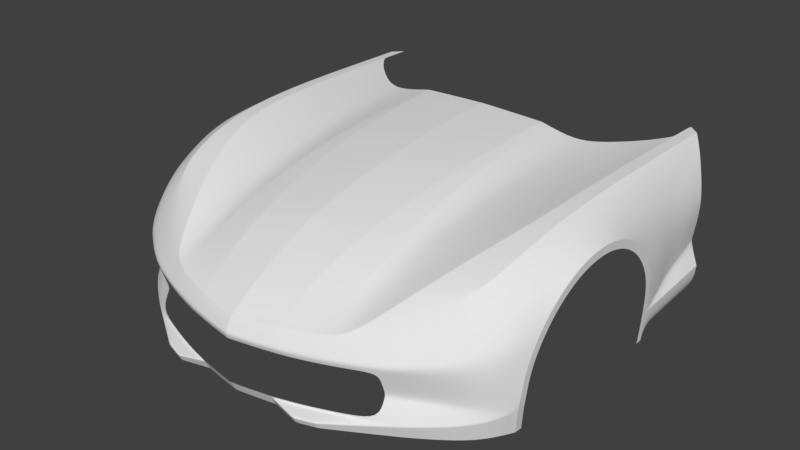 # Source: corvette-front-bumper.blend  (saved by Blender 2.79.0; exported with 4.5.12 LTS)
import bpy
from mathutils import Matrix  # noqa: F401  (used for matrix-valued properties, if any)

bpy.ops.wm.read_factory_settings(use_empty=True)
scene = bpy.context.scene
scene.name = 'Scene'

# ---- collections
col_collection_1 = bpy.data.collections.new('Collection 1'); scene.collection.children.link(col_collection_1)
col_collection_2 = bpy.data.collections.new('Collection 2'); scene.collection.children.link(col_collection_2)
col_collection_2.hide_render = True
col_collection_2.hide_viewport = True

# ---- world
world_world = bpy.data.worlds.new('World'); scene.world = world_world
world_world.color = (0.05088, 0.05088, 0.05088)
world_world.use_sun_shadow = False
world_world.sun_shadow_jitter_overblur = 0.0
world_world.cycles.sampling_method = 'MANUAL'

# ---- meshes
me_plane = bpy.data.meshes.new('Plane')
me_plane.from_pydata([(0.6922, -0.6085, 0.8701), (0.0, -0.78, 0.908), (0.452, -0.7758, 0.8604), (0.6931, -0.6981, 0.8706), (0.5179, -1.83, 0.7156), (0.0, -1.945, 0.714), (0.1442, -0.7774, 0.9031), (0.1038, -1.93, 0.7155), (0.5401, -0.7394, 0.8629), (0.6073, -0.6843, 0.8645), (0.4278, -1.852, 0.6936), (0.3891, -1.861, 0.6907), (0.0, -0.8374, 0.9068), (0.0, -0.9615, 0.9005), (0.0, -1.086, 0.8923), (0.0, -1.21, 0.8818), (0.0, -1.334, 0.8677), (0.0, -1.458, 0.8496), (0.0, -1.582, 0.8274), (0.0, -1.706, 0.7993), (0.0, -1.83, 0.7666), (0.1314, -1.321, 0.8638), (0.1267, -1.443, 0.846), (0.1388, -1.076, 0.8879), (0.1355, -1.199, 0.8776), (0.1435, -0.8347, 0.9021), (0.1415, -0.9542, 0.896), (0.1159, -1.688, 0.7968), (0.1106, -1.81, 0.7646), (0.1215, -1.566, 0.8243), (0.6853, -0.8201, 0.8701), (0.6756, -0.9426, 0.8683), (0.6652, -1.066, 0.8649), (0.6536, -1.188, 0.8585), (0.6395, -1.312, 0.8475), (0.6223, -1.438, 0.831), (0.5961, -1.566, 0.8034), (0.5602, -1.695, 0.7651), (0.4654, -1.842, 0.7003), (0.4491, -0.8263, 0.8585), (0.4424, -0.9232, 0.8528), (0.4357, -1.038, 0.8453), (0.429, -1.153, 0.8358), (0.4224, -1.272, 0.8229), (0.4157, -1.392, 0.8063), (0.409, -1.511, 0.7861), (0.4023, -1.63, 0.7605), (0.3956, -1.751, 0.7306), (0.5124, -1.595, 0.7799), (0.4525, -1.615, 0.7663), (0.4881, -1.72, 0.7443), (0.437, -1.738, 0.7328), (0.5324, -1.47, 0.8079), (0.4674, -1.493, 0.7942), (0.5483, -1.347, 0.827), (0.4812, -1.372, 0.8149), (0.5626, -1.223, 0.841), (0.4945, -1.249, 0.8309), (0.5753, -1.101, 0.8505), (0.5068, -1.127, 0.8425), (0.5869, -0.9818, 0.8568), (0.5184, -1.011, 0.8508), (0.5981, -0.8606, 0.8611), (0.5297, -0.8919, 0.8569), (0.6078, -0.7466, 0.8638), (0.5399, -0.7845, 0.8612), (0.354, -1.871, 0.6978), (0.3414, -1.875, 0.7), (0.3472, -1.873, 0.6991), (0.3101, -0.7714, 0.8904), (0.3158, -0.7716, 0.8892), (0.313, -0.7715, 0.8898), (0.3173, -0.8263, 0.8866), (0.3114, -0.8263, 0.8879), (0.3143, -0.8263, 0.8873), (0.315, -0.9438, 0.8813), (0.3208, -0.9431, 0.8801), (0.3179, -0.9435, 0.8807), (0.3185, -1.061, 0.8726), (0.3244, -1.06, 0.8715), (0.3215, -1.061, 0.8721), (0.3221, -1.179, 0.8616), (0.328, -1.177, 0.8605), (0.3251, -1.178, 0.8611), (0.3257, -1.296, 0.8468), (0.3315, -1.295, 0.8457), (0.3286, -1.295, 0.8463), (0.3293, -1.413, 0.8279), (0.3351, -1.412, 0.8267), (0.3322, -1.413, 0.8274), (0.3329, -1.53, 0.8047), (0.3387, -1.529, 0.8035), (0.3358, -1.53, 0.8042), (0.3364, -1.648, 0.7753), (0.3423, -1.646, 0.7742), (0.3394, -1.647, 0.7748), (0.3391, -1.765, 0.7412), (0.3481, -1.763, 0.7397), (0.343, -1.764, 0.7406), (0.2853, -0.7709, 0.8949), (0.2913, -0.7709, 0.8941), (0.2883, -0.7708, 0.8946), (0.2107, -1.91, 0.7163), (0.2046, -1.911, 0.7167), (0.2077, -1.911, 0.7166), (0.2841, -0.8265, 0.8932), (0.29, -0.8263, 0.8924), (0.287, -0.8264, 0.8929), (0.2799, -0.947, 0.8872), (0.2859, -0.9466, 0.8865), (0.2829, -0.9468, 0.887), (0.2746, -1.068, 0.8793), (0.2806, -1.067, 0.8787), (0.2776, -1.067, 0.8791), (0.268, -1.188, 0.8693), (0.274, -1.187, 0.8686), (0.271, -1.188, 0.869), (0.2597, -1.309, 0.8557), (0.2657, -1.308, 0.8551), (0.2628, -1.308, 0.8554), (0.2503, -1.429, 0.8383), (0.2563, -1.428, 0.8377), (0.2533, -1.429, 0.8381), (0.2399, -1.55, 0.817), (0.2459, -1.549, 0.8164), (0.2429, -1.549, 0.8168), (0.2289, -1.67, 0.79), (0.2349, -1.669, 0.7894), (0.2319, -1.67, 0.7898), (0.2241, -1.79, 0.7579), (0.2181, -1.791, 0.7585), (0.2211, -1.79, 0.7583), (0.004595, -1.944, 0.7141), (0.006379, -0.7798, 0.9077), (0.005813, -1.333, 0.8675), (0.006142, -1.085, 0.8921), (0.006351, -0.8373, 0.9065), (0.00513, -1.705, 0.7992), (0.005604, -1.457, 0.8494), (0.005995, -1.209, 0.8816), (0.00626, -0.9612, 0.9003), (0.004892, -1.829, 0.7665), (0.005375, -1.581, 0.8273), (0.75, -0.5264, 0.8752), (0.7485, -0.6634, 0.8773), (0.5844, -1.814, 0.7373), (0.7483, -0.788, 0.8792), (0.7468, -0.9081, 0.8804), (0.7447, -1.034, 0.8805), (0.7415, -1.152, 0.8782), (0.7356, -1.273, 0.872), (0.7242, -1.401, 0.8603), (0.6959, -1.53, 0.8356), (0.6484, -1.663, 0.7956), (0.798, -0.5264, 0.8716), (0.7985, -0.6634, 0.8737), (0.7396, -1.771, 0.7444), (0.7988, -0.788, 0.8756), (0.7988, -0.9081, 0.8768), (0.7976, -1.034, 0.8769), (0.7965, -1.152, 0.8746), (0.7941, -1.273, 0.8684), (0.7899, -1.401, 0.8567), (0.7813, -1.53, 0.832), (0.7653, -1.663, 0.792), (0.75, -0.3781, 0.8714), (0.798, -0.4207, 0.8698), (0.922, -1.312, 0.7395), (0.9215, -1.389, 0.7382), (0.9198, -1.464, 0.722), (0.9184, -1.534, 0.6915), (0.9164, -1.598, 0.6477), (0.8765, -1.722, 0.661), (0.9113, -1.688, 0.5418), (0.9063, -1.711, 0.4886), (0.9, -1.736, 0.3644), (0.8933, -1.736, 0.3143), (0.879, -1.722, 0.2152), (0.9019, -0.9608, 0.1843), (0.9048, -0.9553, 0.2411), (0.9125, -0.9543, 0.3934), (0.9182, -0.9705, 0.4684), (0.9211, -1.001, 0.539), (0.9217, -1.045, 0.6022), (0.9221, -1.1, 0.6557), (0.922, -1.165, 0.6974), (0.9219, -1.236, 0.7257), (0.9224, -1.309, 0.7747), (0.9218, -1.392, 0.7734), (0.9201, -1.474, 0.7558), (0.9185, -1.55, 0.7228), (0.9164, -1.618, 0.6754), (0.8344, -1.843, 0.5897), (0.9108, -1.716, 0.5606), (0.9054, -1.742, 0.5006), (0.8986, -1.768, 0.3702), (0.8914, -1.768, 0.3146), (0.877, -1.754, 0.2154), (0.9012, -0.9282, 0.1849), (0.9038, -0.9232, 0.2354), (0.9121, -0.9222, 0.4003), (0.9183, -0.9397, 0.4814), (0.9214, -0.9728, 0.5577), (0.9221, -1.02, 0.6262), (0.9225, -1.08, 0.6841), (0.9224, -1.15, 0.7292), (0.9223, -1.227, 0.7598), (0.8628, -0.4835, 0.2053), (0.8993, -0.4948, 0.2673), (0.9078, -0.5041, 0.3377), (0.8647, -0.4893, 0.4295), (0.8781, -0.4968, 0.5047), (0.887, -0.5057, 0.5573), (0.894, -0.5124, 0.6221), (0.8884, -0.5122, 0.684), (0.8715, -0.4971, 0.7421), (0.8233, -0.4454, 0.8374), (0.849, -0.4729, 0.7932), (0.908, -0.9209, 0.3198), (0.9078, -0.9209, 0.3146), (0.9121, -0.9245, 0.3998), (0.8371, -1.769, 0.672), (0.9109, -1.714, 0.5593), (0.9182, -0.9419, 0.4805), (0.9055, -1.739, 0.4997), (0.9214, -0.9748, 0.5564), (0.8987, -1.766, 0.3698), (0.9223, -1.309, 0.7722), (0.9218, -1.392, 0.7709), (0.9221, -1.022, 0.6245), (0.8915, -1.766, 0.3146), (0.9201, -1.473, 0.7534), (0.9225, -1.081, 0.682), (0.8772, -1.752, 0.2154), (0.9185, -1.549, 0.7205), (0.9224, -1.151, 0.7269), (0.9013, -0.9305, 0.1849), (0.9038, -0.9255, 0.2358), (0.9164, -1.617, 0.6734), (0.9222, -1.228, 0.7573), (0.9078, -0.9232, 0.3145), (0.9081, -0.9232, 0.3197), (0.8676, -0.4909, 0.4456), (0.9099, -0.9534, 0.3424), (0.9089, -0.9212, 0.3369), (0.9089, -0.9235, 0.3368), (0.794, -1.152, 0.8747), (0.7965, -0.788, 0.8757), (0.76, -1.663, 0.7922), (0.7915, -1.273, 0.8686), (0.7964, -0.9081, 0.8769), (0.7336, -1.774, 0.7441), (0.7869, -1.401, 0.8568), (0.7952, -1.034, 0.8771), (0.7962, -0.6634, 0.8738), (0.7774, -1.53, 0.8322), (0.7958, -0.5264, 0.8718), (0.7958, -0.4187, 0.8698), (0.8993, -0.8255, 0.2427), (0.8993, -0.7519, 0.2482), (0.8993, -0.6662, 0.2545), (0.8993, -0.5805, 0.2609), (0.8628, -0.79, 0.1913), (0.8628, -0.7503, 0.1931), (0.8628, -0.6613, 0.1972), (0.8628, -0.5724, 0.2013), (0.8716, -0.5756, 0.4076), (0.8728, -0.6619, 0.3856), (0.8815, -0.7482, 0.3637), (0.8976, -0.8346, 0.3417), (0.9035, -0.8371, 0.4212), (0.8893, -0.752, 0.4421), (0.8825, -0.667, 0.4629), (0.8831, -0.5819, 0.4838), (0.9102, -0.8529, 0.4966), (0.8966, -0.7661, 0.5118), (0.8903, -0.6793, 0.527), (0.8915, -0.5925, 0.5421), (0.9142, -0.8807, 0.5706), (0.9012, -0.7886, 0.5835), (0.8958, -0.6966, 0.5964), (0.8977, -0.6045, 0.6092), (0.9101, -0.9324, 0.6557), (0.8975, -0.8212, 0.6604), (0.8927, -0.7154, 0.6609), (0.8934, -0.6138, 0.6724), (0.9078, -0.5875, 0.333), (0.9078, -0.6708, 0.3284), (0.9078, -0.7542, 0.3238), (0.9078, -0.8781, 0.3169), (0.8741, -0.5769, 0.4239), (0.8749, -0.663, 0.4021), (0.8832, -0.749, 0.3804), (0.8989, -0.8351, 0.3587), (0.8944, -0.9951, 0.7373), (0.8866, -0.8456, 0.7238), (0.8806, -0.7293, 0.7248), (0.8799, -0.6137, 0.7305), (0.8262, -1.282, 0.85), (0.8582, -1.291, 0.8287), (0.8903, -1.3, 0.8032), (0.8228, -1.398, 0.8409), (0.8558, -1.396, 0.8222), (0.8888, -1.394, 0.7992), (0.8261, -1.169, 0.854), (0.8587, -1.188, 0.8272), (0.8908, -1.208, 0.7935), (0.8283, -1.057, 0.8524), (0.8587, -1.087, 0.8158), (0.8912, -1.121, 0.7712), (0.816, -1.516, 0.818), (0.8507, -1.502, 0.8011), (0.8854, -1.488, 0.7799), (0.8036, -1.634, 0.781), (0.8419, -1.606, 0.7669), (0.8802, -1.578, 0.7464), (0.795, -1.733, 0.734), (0.8392, -1.693, 0.7202), (0.877, -1.659, 0.706), (0.824, -0.5672, 0.8405), (0.8243, -0.6887, 0.8448), (0.8257, -0.8113, 0.8471), (0.8272, -0.9345, 0.8495), (0.8517, -0.5947, 0.7908), (0.8572, -0.7188, 0.7888), (0.8598, -0.8407, 0.7932), (0.8622, -0.9688, 0.8008), (0.9075, -0.5038, 0.3352), (0.9081, -0.9533, 0.3061), (0.9076, -0.921, 0.3118), (0.9077, -0.9233, 0.3117), (0.9075, -0.8782, 0.3142), (0.9075, -0.7541, 0.3211), (0.9075, -0.6707, 0.3258), (0.9075, -0.5872, 0.3305), (0.9077, -0.918, 0.3205), (0.9078, -0.918, 0.3147), (0.9086, -0.9183, 0.3377), (0.9202, -1.308, 0.7766), (0.9195, -1.392, 0.7752), (0.9204, -1.226, 0.7618), (0.9208, -1.148, 0.7313), (0.9178, -1.475, 0.7574), (0.9163, -1.552, 0.7241), (0.9036, -0.9203, 0.2356), (0.9001, -0.9255, 0.1851), (0.9118, -0.9193, 0.401), (0.918, -0.9368, 0.4819), (0.9212, -0.9699, 0.5582), (0.9217, -1.017, 0.6271), (0.9217, -1.077, 0.6856), (0.9076, -0.9181, 0.3119), (0.8637, -0.8301, 0.1894), (0.9009, -0.866, 0.2397), (0.9073, -0.5039, 0.3388), (0.9072, -0.5873, 0.3341), (0.9071, -0.6707, 0.3294), (0.9071, -0.754, 0.3248), (0.9075, -0.8771, 0.3175), (0.9077, -0.918, 0.3159), (0.0, -2.218, 0.5513), (0.0885, -2.201, 0.5554), (0.4437, -2.064, 0.6042), (0.4042, -2.103, 0.5818), (0.4793, -2.013, 0.6342), (0.3511, -2.129, 0.5725), (0.2098, -2.174, 0.5621), (0.1358, -2.192, 0.5578), (0.1721, -2.185, 0.5595), (0.004595, -2.217, 0.5514), (0.3014, -0.7712, 0.8923), (0.3007, -0.8263, 0.8903), (0.2775, -1.892, 0.7092), (0.2821, -1.777, 0.7505), (0.3004, -0.9452, 0.8841), (0.2996, -1.064, 0.8759), (0.298, -1.183, 0.8654), (0.2957, -1.302, 0.8513), (0.2928, -1.421, 0.8333), (0.2894, -1.54, 0.8112), (0.2857, -1.659, 0.7832), (0.2615, -2.159, 0.5659), (0.1868, -2.068, 0.638), (0.1899, -2.068, 0.638), (0.004595, -2.11, 0.6327), (0.09617, -2.091, 0.6354), (0.0, -2.111, 0.6327), (0.3491, -2.007, 0.6358), (0.3967, -1.982, 0.6363), (0.4316, -1.959, 0.6481), (0.4724, -1.928, 0.6673), (0.1929, -2.067, 0.638), (0.2695, -2.039, 0.6375), (0.4988, -1.881, 0.6914), (0.5383, -1.903, 0.6931), (0.6866, -1.533, 0.8327), (0.7149, -1.404, 0.8576), (0.5749, -1.816, 0.7342), (0.6392, -1.666, 0.7925), (0.7322, -1.156, 0.8761), (0.7353, -1.038, 0.8787), (0.7392, -0.7927, 0.8779), (0.7398, -0.6688, 0.8762), (0.7441, -0.5348, 0.8747), (0.7264, -1.277, 0.8697), (0.7376, -0.9126, 0.8788), (0.1392, -2.184, 0.563), (0.004595, -2.209, 0.5576), (0.0, -2.21, 0.5575), (0.3509, -2.12, 0.5772), (0.4426, -2.055, 0.6081), (0.2085, -2.166, 0.568), (0.2621, -2.15, 0.5711), (0.1733, -2.176, 0.5652), (0.08908, -2.193, 0.5614), (0.4036, -2.093, 0.586), (0.4785, -2.004, 0.6379), (0.5338, -1.9, 0.6929), (0.8006, -0.4232, 0.8665), (0.7982, -1.274, 0.8661), (0.7942, -1.4, 0.8546), (0.8001, -1.154, 0.872), (0.8009, -1.036, 0.8743), (0.7856, -1.528, 0.8303), (0.7691, -1.66, 0.7909), (0.7444, -1.769, 0.7435), (0.8017, -0.9108, 0.874), (0.8017, -0.7905, 0.8725), (0.8012, -0.666, 0.8706), (0.8002, -0.5298, 0.869), (0.0, -2.249, 0.4949), (0.06537, -2.239, 0.496), (0.4641, -2.131, 0.5059), (0.3698, -2.165, 0.503), (0.2216, -2.209, 0.4991), (0.1182, -2.23, 0.4969), (0.1721, -2.219, 0.4978), (0.004595, -2.248, 0.4949), (0.2791, -2.193, 0.5006), (0.4276, -2.111, 0.5577), (0.4559, -2.126, 0.5193), (0.4956, -2.068, 0.5795), (0.08079, -2.216, 0.5356), (0.06932, -2.233, 0.5062), (0.1212, -2.224, 0.5073), (0.13, -2.206, 0.5375), (0.2137, -2.187, 0.5411), (0.2196, -2.204, 0.5099), (0.2761, -2.188, 0.5118), (0.2674, -2.172, 0.5441), (0.3573, -2.143, 0.5493), (0.3666, -2.16, 0.5149), (0.0, -2.23, 0.5325), (0.0, -2.245, 0.5046), (0.004595, -2.244, 0.5046), (0.004595, -2.229, 0.5326), (0.1721, -2.214, 0.5084), (0.1721, -2.198, 0.5389), (0.6716, -1.883, 0.6832), (0.5791, -1.991, 0.6215), (0.8754, -1.804, 0.5506), (0.833, -1.872, 0.542), (0.7674, -1.944, 0.5314), (0.6951, -2.0, 0.5232), (0.6253, -2.05, 0.515), (0.6149, -2.038, 0.5398), (0.9152, -1.629, 0.6179), (0.9128, -1.66, 0.5804), (0.9125, -1.685, 0.6035), (0.9149, -1.654, 0.6411), (0.9125, -1.684, 0.6018), (0.9149, -1.653, 0.6394), (0.8758, -1.779, 0.5964), (0.7858, -1.82, 0.6776), (0.7728, -1.912, 0.5773), (0.6904, -1.982, 0.557), (0.5418, -2.087, 0.5271), (0.5501, -2.094, 0.5104), (0.3767, -2.209, 0.2769), (0.2953, -2.235, 0.276), (0.1721, -2.212, 0.2894), (0.8579, -1.834, 0.3056), (0.8177, -1.892, 0.3002), (0.7639, -1.946, 0.2947), (0.6902, -2.004, 0.2896), (0.6237, -2.052, 0.2862), (0.5503, -2.099, 0.2833), (0.4644, -2.154, 0.2803), (0.8447, -1.822, 0.2192), (0.7553, -1.93, 0.2249), (0.4633, -2.139, 0.2427), (0.8067, -1.877, 0.2217), (0.5477, -2.083, 0.2375), (0.3767, -2.196, 0.248), (0.6843, -1.987, 0.2292), (0.2953, -2.222, 0.248), (0.1721, -2.191, 0.248), (0.6196, -2.035, 0.2331), (0.6253, -2.001, 0.377), (0.5501, -2.048, 0.3852), (0.0, -2.245, 0.2937), (0.06537, -2.235, 0.2942), (0.4641, -2.126, 0.3041), (0.3454, -2.168, 0.3006), (0.2216, -2.204, 0.2973), (0.1182, -2.225, 0.2951), (0.1721, -2.215, 0.2961), (0.004595, -2.244, 0.2937), (0.2953, -2.184, 0.2992), (0.6253, -2.037, 0.3132), (0.5538, -2.087, 0.3089), (0.3698, -2.158, 0.483), (0.4641, -2.123, 0.4859), (0.004595, -2.241, 0.4749), (0.06537, -2.231, 0.476), (0.1182, -2.222, 0.4769), (0.1721, -2.211, 0.4778), (0.5501, -2.085, 0.487), (0.2216, -2.201, 0.4791), (0.2791, -2.186, 0.4806), (0.0, -2.241, 0.4749), (0.6253, -2.042, 0.4883), (0.0, -2.221, 0.248), (0.06537, -2.211, 0.248), (0.1182, -2.202, 0.248), (0.004595, -2.221, 0.248), (0.1182, -2.222, 0.2886), (0.06537, -2.231, 0.2878), (0.0, -2.242, 0.2874), (0.004595, -2.241, 0.2874), (0.1625, -2.217, 0.2959), (0.1625, -2.193, 0.248), (0.1625, -2.213, 0.2893), (0.4641, -2.123, 0.2959), (0.3454, -2.165, 0.2923), (0.2216, -2.201, 0.2891), (0.2953, -2.18, 0.291), (0.8893, -1.732, 0.2865), (0.8874, -1.764, 0.2868), (0.8875, -1.762, 0.2868), (0.4642, -2.151, 0.2749), (0.6897, -2.002, 0.2841), (0.8559, -1.832, 0.2924), (0.7632, -1.945, 0.2891), (0.8165, -1.89, 0.2923), (0.55, -2.097, 0.2779), (0.3767, -2.207, 0.2717), (0.2953, -2.233, 0.2708), (0.1721, -2.209, 0.2842), (0.6233, -2.05, 0.2807), (0.1182, -2.22, 0.2835), (0.0, -2.239, 0.2823), (0.06537, -2.229, 0.2827), (0.004595, -2.238, 0.2823), (0.1625, -2.211, 0.2841), (0.5501, -2.054, 0.3718), (0.6253, -2.01, 0.3648), (0.8579, -1.831, 0.32), (0.8581, -1.829, 0.3299), (0.6912, -1.991, 0.3161), (0.7637, -1.934, 0.3194), (0.8178, -1.882, 0.3218), (0.8184, -1.875, 0.3417), (0.7639, -1.92, 0.3497), (0.6912, -1.971, 0.3574), (0.861, -1.827, 0.3623), (0.82, -1.872, 0.3605), (0.7642, -1.916, 0.3648), (0.6917, -1.96, 0.3716), (0.9031, -1.73, 0.4259), (0.902, -1.761, 0.4348), (0.9021, -1.759, 0.4341), (0.8716, -1.822, 0.5007), (0.8298, -1.881, 0.4974), (0.7667, -1.943, 0.4941), (0.6943, -1.995, 0.4898), (0.5501, -2.068, 0.4393), (0.6253, -2.026, 0.4405), (0.8668, -1.829, 0.4369), (0.8256, -1.88, 0.438), (0.7657, -1.933, 0.4399), (0.6933, -1.981, 0.4413), (0.2953, -2.185, 0.2897), (0.3455, -2.17, 0.2909), (0.4642, -2.127, 0.2936), (0.5501, -2.093, 0.2963), (0.1796, -2.213, 0.2886), (0.1796, -2.193, 0.248), (0.1796, -2.211, 0.2834), (0.2915, -2.221, 0.248), (0.2915, -2.232, 0.2712), (0.2915, -2.235, 0.2764), (0.2242, -2.202, 0.2886), (0.6241, -2.049, 0.2919), (0.6904, -2.001, 0.2952), (0.7639, -1.944, 0.2999), (0.8177, -1.89, 0.3048), (0.8579, -1.833, 0.3094), (0.3795, -2.207, 0.277), (0.3795, -2.194, 0.2478), (0.4054, -2.148, 0.3023), (0.4054, -2.144, 0.2941), (0.3795, -2.205, 0.2718), (0.4054, -2.149, 0.2923), (0.9149, -1.62, 0.6763), (0.91, -1.718, 0.5604), (0.9117, -1.688, 0.6033), (0.9139, -1.656, 0.6417), (0.9045, -1.744, 0.5006), (0.901, -1.763, 0.4348), (0.8974, -1.77, 0.3699), (0.8904, -1.77, 0.3143), (0.8761, -1.756, 0.2155), (0.8863, -1.766, 0.2866), (0.8864, -1.783, 0.3179), (0.4851, -2.012, 0.6335), (0.5442, -1.902, 0.6927), (0.7506, -1.034, 0.8801), (0.7544, -0.6634, 0.8768), (0.7018, -1.53, 0.8354), (0.756, -0.5264, 0.8748), (0.7545, -0.3821, 0.8712), (0.7475, -1.152, 0.8778), (0.7543, -0.788, 0.8788), (0.6543, -1.663, 0.7954), (0.7416, -1.273, 0.8717), (0.7527, -0.9081, 0.88), (0.5902, -1.812, 0.7375), (0.7302, -1.401, 0.8599), (0.4491, -2.064, 0.6016), (0.1345, -2.195, 0.553), (0.2628, -2.162, 0.5609), (0.004595, -2.22, 0.5464), (0.1721, -2.188, 0.5545), (0.4082, -2.104, 0.5776), (0.0867, -2.205, 0.5508), (0.2107, -2.177, 0.5571), (0.3524, -2.132, 0.5675), (0.0, -2.221, 0.5463)], [], [(88, 91, 45, 44), (82, 85, 43, 42), (76, 79, 41, 40), (91, 94, 46, 45), (85, 88, 44, 43), (79, 82, 42, 41), (94, 97, 47, 46), (138, 134, 16, 17), (139, 135, 14, 15), (140, 136, 12, 13), (141, 137, 19, 20), (142, 138, 17, 18), (134, 139, 15, 16), (135, 140, 13, 14), (137, 142, 18, 19), (380, 373, 96, 93), (375, 376, 81, 78), (377, 378, 87, 84), (379, 380, 93, 90), (374, 375, 78, 75), (376, 377, 84, 81), (378, 379, 90, 87), (133, 136, 25, 6), (370, 371, 73, 69), (72, 76, 40, 39), (132, 7, 28, 141), (372, 373, 129, 102), (70, 72, 39, 2), (130, 126, 27, 28), (123, 120, 22, 29), (117, 114, 24, 21), (111, 108, 26, 23), (126, 123, 29, 27), (120, 117, 21, 22), (114, 111, 23, 24), (108, 105, 25, 26), (371, 374, 75, 73), (103, 130, 28, 7), (51, 49, 46, 47), (49, 53, 45, 46), (53, 55, 44, 45), (55, 57, 43, 44), (57, 59, 42, 43), (59, 61, 41, 42), (61, 63, 40, 41), (63, 65, 39, 40), (30, 3, 64, 62), (62, 64, 65, 63), (31, 30, 62, 60), (60, 62, 63, 61), (32, 31, 60, 58), (58, 60, 61, 59), (33, 32, 58, 56), (56, 58, 59, 57), (34, 33, 56, 54), (54, 56, 57, 55), (35, 34, 54, 52), (52, 54, 55, 53), (36, 35, 52, 48), (48, 52, 53, 49), (37, 36, 48, 50), (50, 48, 49, 51), (11, 10, 51, 47), (10, 38, 50, 51), (4, 37, 50, 38), (2, 39, 65, 8), (8, 65, 64, 9), (3, 0, 9, 64), (73, 75, 77, 74), (74, 77, 76, 72), (75, 78, 80, 77), (77, 80, 79, 76), (78, 81, 83, 80), (80, 83, 82, 79), (81, 84, 86, 83), (83, 86, 85, 82), (84, 87, 89, 86), (86, 89, 88, 85), (87, 90, 92, 89), (89, 92, 91, 88), (90, 93, 95, 92), (92, 95, 94, 91), (93, 96, 98, 95), (95, 98, 97, 94), (69, 73, 74, 71), (71, 74, 72, 70), (66, 97, 98, 68), (68, 98, 96, 67), (11, 47, 97, 66), (130, 103, 104, 131), (131, 104, 102, 129), (99, 105, 107, 101), (101, 107, 106, 100), (105, 108, 110, 107), (107, 110, 109, 106), (108, 111, 113, 110), (110, 113, 112, 109), (111, 114, 116, 113), (113, 116, 115, 112), (114, 117, 119, 116), (116, 119, 118, 115), (117, 120, 122, 119), (119, 122, 121, 118), (120, 123, 125, 122), (122, 125, 124, 121), (123, 126, 128, 125), (125, 128, 127, 124), (126, 130, 131, 128), (128, 131, 129, 127), (6, 25, 105, 99), (5, 132, 141, 20), (1, 12, 136, 133), (27, 29, 142, 137), (23, 26, 140, 135), (21, 24, 139, 134), (29, 22, 138, 142), (28, 27, 137, 141), (26, 25, 136, 140), (24, 23, 135, 139), (22, 21, 134, 138), (396, 395, 152, 151), (398, 397, 145, 153), (400, 399, 149, 148), (402, 401, 146, 144), (395, 398, 153, 152), (403, 402, 144, 143), (399, 404, 150, 149), (401, 405, 147, 146), (404, 396, 151, 150), (253, 246, 160, 159), (254, 247, 157, 155), (255, 248, 164, 163), (246, 249, 161, 160), (247, 250, 158, 157), (248, 251, 156, 164), (249, 252, 162, 161), (250, 253, 159, 158), (256, 254, 155, 154), (252, 255, 163, 162), (256, 154, 166, 257), (334, 286, 287, 333), (425, 458, 473, 316), (223, 220, 200, 201), (224, 222, 193, 194), (225, 223, 201, 202), (571, 224, 194, 570), (228, 227, 187, 188), (229, 225, 202, 203), (230, 226, 195, 196), (231, 228, 188, 189), (232, 229, 203, 204), (539, 230, 196, 538), (234, 231, 189, 190), (235, 232, 204, 205), (237, 236, 198, 199), (238, 234, 190, 191), (239, 235, 205, 206), (245, 241, 218, 244), (222, 470, 468, 193), (227, 239, 206, 187), (265, 207, 208, 261), (359, 335, 218, 219), (290, 242, 211, 273), (273, 211, 212, 277), (277, 212, 213, 281), (281, 213, 214, 285), (240, 219, 218, 241), (351, 336, 219, 329), (334, 327, 209, 286), (328, 240, 241, 243), (167, 186, 239, 227), (173, 467, 470, 222), (243, 241, 245), (186, 185, 235, 239), (171, 170, 234, 238), (179, 178, 236, 237), (185, 184, 232, 235), (170, 169, 231, 234), (537, 176, 230, 539), (184, 183, 229, 232), (169, 168, 228, 231), (176, 175, 226, 230), (183, 182, 225, 229), (168, 167, 227, 228), (569, 174, 224, 571), (182, 181, 223, 225), (174, 173, 222, 224), (181, 180, 220, 223), (471, 238, 191, 469), (180, 243, 245, 220), (266, 210, 242, 290), (220, 245, 244, 200), (338, 339, 188, 187), (340, 338, 187, 206), (341, 340, 206, 205), (285, 214, 215, 297), (339, 342, 189, 188), (342, 343, 190, 189), (619, 255, 252, 628), (618, 254, 256, 620), (617, 253, 250, 626), (628, 252, 249, 625), (627, 251, 248, 624), (626, 250, 247, 623), (625, 249, 246, 622), (624, 248, 255, 619), (623, 247, 254, 618), (622, 246, 253, 617), (616, 627, 145, 394), (615, 629, 441, 459), (349, 282, 294, 350), (282, 283, 295, 294), (283, 284, 296, 295), (284, 285, 297, 296), (335, 269, 293, 337), (269, 268, 292, 293), (268, 267, 291, 292), (267, 266, 290, 291), (328, 330, 240), (332, 288, 289, 331), (333, 287, 288, 332), (348, 278, 282, 349), (278, 279, 283, 282), (279, 280, 284, 283), (280, 281, 285, 284), (347, 274, 278, 348), (274, 275, 279, 278), (275, 276, 280, 279), (276, 277, 281, 280), (346, 270, 274, 347), (270, 271, 275, 274), (271, 272, 276, 275), (272, 273, 277, 276), (337, 293, 270, 346), (293, 292, 271, 270), (292, 291, 272, 271), (291, 290, 273, 272), (354, 210, 266, 355), (355, 266, 267, 356), (356, 267, 268, 357), (357, 268, 269, 358), (345, 352, 353, 344), (262, 263, 259, 258), (263, 264, 260, 259), (264, 265, 261, 260), (424, 425, 316, 313), (313, 316, 317, 314), (314, 317, 318, 315), (423, 424, 313, 310), (310, 313, 314, 311), (311, 314, 315, 312), (420, 423, 310, 301), (301, 310, 311, 302), (302, 311, 312, 303), (422, 421, 304, 307), (307, 304, 305, 308), (308, 305, 306, 309), (421, 419, 298, 304), (304, 298, 299, 305), (305, 299, 300, 306), (419, 420, 301, 298), (298, 301, 302, 299), (299, 302, 303, 300), (326, 322, 307, 308), (217, 216, 319, 323), (323, 319, 320, 324), (324, 320, 321, 325), (325, 321, 322, 326), (422, 307, 322, 426), (426, 322, 321, 427), (427, 321, 320, 428), (428, 320, 319, 429), (429, 319, 216, 418), (350, 294, 309, 341), (309, 294, 326, 308), (294, 295, 325, 326), (295, 296, 324, 325), (296, 297, 323, 324), (217, 323, 297, 215), (330, 237, 199, 329), (240, 330, 329, 219), (260, 333, 332, 259), (259, 332, 331, 258), (179, 237, 330, 328), (261, 208, 327, 334), (344, 351, 329, 199), (261, 334, 333, 260), (258, 331, 351, 353), (204, 350, 341, 205), (198, 345, 344, 199), (244, 337, 346, 200), (200, 346, 347, 201), (201, 347, 348, 202), (202, 348, 349, 203), (218, 335, 337, 244), (203, 349, 350, 204), (312, 315, 343, 342), (303, 312, 342, 339), (309, 306, 340, 341), (306, 300, 338, 340), (300, 303, 339, 338), (331, 289, 336, 351), (358, 269, 335, 359), (353, 352, 262, 258), (353, 351, 344), (289, 358, 359, 336), (288, 357, 358, 289), (287, 356, 357, 288), (286, 355, 356, 287), (209, 354, 355, 286), (336, 359, 219), (413, 406, 367, 368), (414, 407, 369, 361), (407, 408, 360, 369), (415, 409, 365, 363), (416, 410, 362, 364), (412, 411, 366, 381), (410, 415, 363, 362), (66, 68, 67, 387), (406, 414, 361, 367), (411, 413, 368, 366), (409, 412, 381, 365), (106, 109, 374, 371), (67, 96, 373, 372), (100, 106, 371, 370), (121, 124, 379, 378), (115, 118, 377, 376), (109, 112, 375, 374), (124, 127, 380, 379), (118, 121, 378, 377), (112, 115, 376, 375), (127, 129, 373, 380), (67, 372, 392, 387), (102, 104, 383, 391), (103, 7, 385, 382), (10, 11, 388, 389), (372, 102, 391, 392), (38, 10, 389, 390), (11, 66, 387, 388), (132, 5, 386, 384), (7, 132, 384, 385), (104, 103, 382, 383), (405, 400, 148, 147), (390, 393, 4, 38), (397, 4, 393, 417), (416, 417, 393, 390), (364, 394, 417, 416), (145, 397, 417, 394), (31, 32, 400, 405), (387, 392, 412, 409), (391, 383, 413, 411), (382, 385, 414, 406), (389, 388, 415, 410), (392, 391, 411, 412), (390, 389, 410, 416), (388, 387, 409, 415), (384, 386, 408, 407), (385, 384, 407, 414), (383, 382, 406, 413), (34, 35, 396, 404), (30, 31, 405, 401), (33, 34, 404, 399), (0, 3, 402, 403), (36, 37, 398, 395), (3, 30, 401, 402), (32, 33, 399, 400), (37, 4, 397, 398), (35, 36, 395, 396), (154, 429, 418, 166), (155, 428, 429, 154), (157, 427, 428, 155), (158, 426, 427, 157), (159, 422, 426, 158), (161, 162, 420, 419), (160, 161, 419, 421), (159, 160, 421, 422), (162, 163, 423, 420), (163, 164, 424, 423), (164, 156, 425, 424), (444, 443, 431, 435), (448, 447, 434, 438), (440, 451, 433, 432), (454, 453, 430, 437), (451, 448, 438, 433), (456, 444, 435, 436), (443, 454, 437, 431), (447, 456, 436, 434), (615, 616, 394, 364), (446, 457, 456, 447), (636, 633, 457, 446), (442, 455, 454, 443), (635, 632, 455, 442), (457, 445, 444, 456), (633, 630, 445, 457), (450, 449, 448, 451), (637, 631, 449, 450), (455, 452, 453, 454), (632, 638, 452, 455), (439, 450, 451, 440), (634, 637, 450, 439), (449, 446, 447, 448), (631, 636, 446, 449), (445, 442, 443, 444), (630, 635, 442, 445), (629, 634, 439, 441), (343, 604, 191, 190), (620, 256, 257, 621), (192, 461, 460, 472), (474, 462, 461, 192), (475, 463, 462, 474), (471, 469, 468, 470), (466, 471, 470, 467), (466, 171, 238, 471), (458, 475, 474, 473), (316, 473, 221, 317), (473, 474, 192, 221), (317, 221, 172, 318), (221, 192, 472, 172), (463, 475, 465, 464), (605, 606, 472, 460), (607, 469, 191, 604), (606, 468, 469, 607), (251, 458, 425, 156), (458, 459, 465, 475), (477, 464, 465, 476), (432, 477, 476, 440), (440, 476, 441, 439), (459, 441, 476, 465), (602, 546, 493, 599), (541, 549, 497, 494), (542, 544, 491, 488), (546, 547, 495, 493), (549, 545, 492, 497), (544, 543, 489, 491), (588, 548, 496, 587), (545, 540, 490, 492), (543, 541, 494, 489), (613, 542, 488, 612), (577, 576, 499, 498), (556, 555, 510, 509), (464, 477, 517, 521), (435, 431, 514, 515), (433, 438, 519, 511), (437, 430, 520, 513), (434, 436, 516, 518), (438, 434, 518, 519), (477, 432, 512, 517), (436, 435, 515, 516), (431, 437, 513, 514), (432, 433, 511, 512), (552, 523, 524, 550), (554, 531, 496, 548), (553, 551, 522, 525), (552, 553, 525, 523), (501, 507, 529, 527), (507, 500, 528, 529), (530, 532, 480, 506), (501, 527, 526, 505), (505, 526, 532, 530), (550, 524, 531, 554), (508, 536, 534, 503), (600, 601, 533, 502), (504, 535, 536, 508), (502, 533, 585, 510), (504, 506, 480, 535), (592, 535, 480, 586), (583, 534, 536, 582), (603, 601, 534, 583), (585, 533, 584), (585, 593, 509, 510), (526, 550, 554, 532), (527, 529, 553, 552), (529, 528, 551, 553), (532, 554, 548, 480), (527, 552, 550, 526), (611, 481, 542, 613), (483, 484, 541, 543), (486, 487, 540, 545), (586, 480, 548, 588), (482, 483, 543, 544), (485, 486, 545, 549), (478, 479, 547, 546), (481, 482, 544, 542), (484, 485, 549, 541), (598, 478, 546, 602), (177, 537, 539, 233), (233, 539, 538, 197), (498, 499, 555, 556), (562, 561, 557, 558), (556, 509, 559, 564), (564, 559, 560, 563), (563, 560, 561, 562), (594, 559, 509, 593), (595, 560, 559, 594), (596, 561, 560, 595), (597, 557, 561, 596), (566, 562, 558, 565), (567, 563, 562, 566), (568, 564, 563, 567), (581, 568, 567, 580), (580, 567, 566, 579), (579, 566, 565, 578), (556, 564, 568, 498), (175, 569, 571, 226), (226, 571, 570, 195), (461, 573, 572, 460), (462, 574, 573, 461), (463, 575, 574, 462), (463, 464, 521, 575), (577, 581, 575, 521), (608, 605, 460, 572), (498, 568, 581, 577), (573, 579, 578, 572), (574, 580, 579, 573), (575, 581, 580, 574), (521, 517, 576, 577), (609, 608, 572, 578), (609, 610, 195, 570), (486, 585, 584, 487), (598, 603, 583, 478), (478, 583, 582, 479), (591, 586, 588, 590), (590, 588, 587, 589), (547, 590, 589, 495), (479, 591, 590, 547), (582, 536, 535, 592), (591, 592, 586), (479, 582, 592, 591), (481, 597, 596, 482), (482, 596, 595, 483), (483, 595, 594, 484), (484, 594, 593, 485), (486, 485, 593, 585), (487, 584, 603, 598), (487, 598, 602, 540), (584, 533, 601, 603), (503, 534, 601, 600), (540, 602, 599, 490), (578, 565, 610, 609), (570, 194, 608, 609), (194, 193, 605, 608), (472, 606, 607, 172), (172, 607, 604, 318), (193, 468, 606, 605), (315, 318, 604, 343), (196, 611, 613, 538), (538, 613, 612, 197), (196, 195, 610, 611), (558, 557, 597, 614), (611, 614, 597, 481), (558, 614, 610, 565), (611, 610, 614), (143, 620, 621, 165), (362, 363, 634, 629), (367, 361, 635, 630), (381, 366, 636, 631), (363, 365, 637, 634), (369, 360, 638, 632), (365, 381, 631, 637), (368, 367, 630, 633), (361, 369, 632, 635), (366, 368, 633, 636), (459, 458, 616, 615), (364, 362, 629, 615), (458, 251, 627, 616), (149, 622, 617, 148), (146, 623, 618, 144), (153, 624, 619, 152), (150, 625, 622, 149), (147, 626, 623, 146), (145, 627, 624, 153), (151, 628, 625, 150), (148, 617, 626, 147), (144, 618, 620, 143), (152, 619, 628, 151)])
me_plane.polygons.foreach_set('use_smooth', [True] * 575)
_k = {(167, 168): 1.0, (168, 169): 1.0, (169, 170): 1.0, (170, 171): 1.0, (173, 174): 1.0, (174, 569): 1.0, (175, 176): 1.0, (176, 537): 1.0, (178, 179): 1.0, (180, 181): 1.0, (181, 182): 1.0, (182, 183): 1.0, (183, 184): 1.0, (184, 185): 1.0, (185, 186): 1.0, (167, 186): 1.0, (177, 233): 1.0, (198, 236): 1.0, (207, 265): 1.0, (179, 328): 1.0, (197, 233): 1.0, (178, 236): 1.0, (180, 243): 1.0, (262, 352): 1.0, (262, 263): 1.0, (263, 264): 1.0, (264, 265): 1.0, (243, 328): 1.0, (198, 345): 1.0, (345, 352): 1.0, (466, 467): 1.0, (171, 466): 1.0, (173, 467): 1.0, (488, 612): 1.0, (490, 492): 1.0, (492, 497): 1.0, (494, 497): 1.0, (489, 494): 1.0, (489, 491): 1.0, (488, 491): 1.0, (495, 589): 1.0, (493, 495): 1.0, (490, 599): 1.0, (522, 525): 1.0, (523, 524): 1.0, (523, 525): 1.0, (496, 531): 1.0, (524, 531): 1.0, (177, 537): 1.0, (175, 569): 1.0, (496, 587): 1.0, (587, 589): 1.0, (493, 599): 1.0, (197, 612): 1.0}
me_plane.attributes.new('crease_edge', 'FLOAT', 'EDGE').data.foreach_set('value', [_k.get((min(e.vertices), max(e.vertices)), 0.0) for e in me_plane.edges])
me_plane.use_remesh_preserve_volume = False
me_plane.use_remesh_preserve_attributes = False
me_plane.use_mirror_vertex_groups = False
me_plane.update()
me_plane_001 = bpy.data.meshes.new('Plane.001')
me_plane_001.from_pydata([(0.7162, -0.6272, 0.8725), (0.0, -0.78, 0.908), (0.452, -0.7758, 0.8604), (0.7215, -0.683, 0.8727), (0.4847, -1.838, 0.7063), (0.0, -1.945, 0.714), (0.1442, -0.7774, 0.9031), (0.1038, -1.93, 0.7155), (0.5401, -0.7394, 0.8629), (0.6281, -0.6887, 0.8677), (0.4285, -1.851, 0.6925), (0.3891, -1.861, 0.6907), (0.0, -0.8374, 0.9068), (0.0, -0.9615, 0.9005), (0.0, -1.086, 0.8923), (0.0, -1.21, 0.8818), (0.0, -1.334, 0.8677), (0.0, -1.458, 0.8496), (0.0, -1.582, 0.8274), (0.0, -1.706, 0.7993), (0.0, -1.83, 0.7666), (0.1314, -1.321, 0.8638), (0.1267, -1.443, 0.846), (0.1388, -1.076, 0.8879), (0.1355, -1.199, 0.8776), (0.1435, -0.8347, 0.9021), (0.1415, -0.9542, 0.896), (0.1159, -1.688, 0.7968), (0.1106, -1.81, 0.7646), (0.1215, -1.566, 0.8243), (0.7043, -0.8113, 0.8714), (0.6838, -0.9396, 0.8684), (0.6623, -1.068, 0.8633), (0.6388, -1.196, 0.8549), (0.6122, -1.325, 0.8407), (0.5841, -1.453, 0.8204), (0.553, -1.581, 0.7894), (0.5197, -1.709, 0.7508), (0.4566, -1.845, 0.6985), (0.4491, -0.8263, 0.8585), (0.4424, -0.9232, 0.8528), (0.4357, -1.038, 0.8453), (0.429, -1.153, 0.8358), (0.4224, -1.272, 0.8229), (0.4157, -1.392, 0.8063), (0.409, -1.511, 0.7861), (0.4023, -1.63, 0.7605), (0.3956, -1.751, 0.7306), (0.5028, -1.599, 0.7766), (0.4525, -1.615, 0.7663), (0.4783, -1.725, 0.7401), (0.437, -1.738, 0.7328), (0.5257, -1.474, 0.8064), (0.4674, -1.493, 0.7942), (0.5467, -1.349, 0.8272), (0.4812, -1.372, 0.8149), (0.5667, -1.223, 0.8425), (0.4945, -1.249, 0.8309), (0.5846, -1.098, 0.8526), (0.5068, -1.127, 0.8425), (0.6011, -0.9785, 0.8593), (0.5184, -1.011, 0.8508), (0.617, -0.8546, 0.8639), (0.5297, -0.8919, 0.8569), (0.6307, -0.7367, 0.8667), (0.5399, -0.7845, 0.8612), (0.3501, -1.873, 0.6986), (0.3443, -1.874, 0.6995), (0.3472, -1.873, 0.6991), (0.3114, -0.7715, 0.8901), (0.3173, -0.7717, 0.8889), (0.3144, -0.7716, 0.8895), (0.3173, -0.8263, 0.8866), (0.3114, -0.8263, 0.8879), (0.3143, -0.8263, 0.8873), (0.315, -0.9438, 0.8813), (0.3208, -0.9431, 0.8801), (0.3179, -0.9435, 0.8807), (0.3185, -1.061, 0.8726), (0.3244, -1.06, 0.8715), (0.3215, -1.061, 0.8721), (0.3221, -1.179, 0.8616), (0.328, -1.177, 0.8605), (0.3251, -1.178, 0.8611), (0.3257, -1.296, 0.8468), (0.3315, -1.295, 0.8457), (0.3286, -1.295, 0.8463), (0.3293, -1.413, 0.8279), (0.3351, -1.412, 0.8267), (0.3322, -1.413, 0.8274), (0.3329, -1.53, 0.8047), (0.3387, -1.529, 0.8035), (0.3358, -1.53, 0.8042), (0.3364, -1.648, 0.7753), (0.3423, -1.646, 0.7742), (0.3394, -1.647, 0.7748), (0.34, -1.765, 0.7411), (0.3459, -1.764, 0.7401), (0.343, -1.764, 0.7406), (0.2853, -0.7709, 0.8949), (0.2913, -0.7709, 0.8941), (0.2883, -0.7708, 0.8946), (0.2107, -1.91, 0.7163), (0.2046, -1.911, 0.7167), (0.2077, -1.911, 0.7166), (0.2841, -0.8265, 0.8932), (0.29, -0.8263, 0.8924), (0.287, -0.8264, 0.8929), (0.2799, -0.947, 0.8872), (0.2859, -0.9466, 0.8865), (0.2829, -0.9468, 0.887), (0.2746, -1.068, 0.8793), (0.2806, -1.067, 0.8787), (0.2776, -1.067, 0.8791), (0.268, -1.188, 0.8693), (0.274, -1.187, 0.8686), (0.271, -1.188, 0.869), (0.2597, -1.309, 0.8557), (0.2657, -1.308, 0.8551), (0.2628, -1.308, 0.8554), (0.2503, -1.429, 0.8383), (0.2563, -1.428, 0.8377), (0.2533, -1.429, 0.8381), (0.2399, -1.55, 0.817), (0.2459, -1.549, 0.8164), (0.2429, -1.549, 0.8168), (0.2289, -1.67, 0.79), (0.2349, -1.669, 0.7894), (0.2319, -1.67, 0.7898), (0.2241, -1.79, 0.7579), (0.2181, -1.791, 0.7585), (0.2211, -1.79, 0.7583), (0.004595, -1.944, 0.7141), (0.006379, -0.7798, 0.9077), (0.005813, -1.333, 0.8675), (0.006142, -1.085, 0.8921), (0.006351, -0.8373, 0.9065), (0.00513, -1.705, 0.7992), (0.005604, -1.457, 0.8494), (0.005995, -1.209, 0.8816), (0.00626, -0.9612, 0.9003), (0.004892, -1.829, 0.7665), (0.005375, -1.581, 0.8273)], [], [(88, 91, 45, 44), (82, 85, 43, 42), (76, 79, 41, 40), (91, 94, 46, 45), (85, 88, 44, 43), (79, 82, 42, 41), (94, 97, 47, 46), (138, 134, 16, 17), (139, 135, 14, 15), (140, 136, 12, 13), (141, 137, 19, 20), (142, 138, 17, 18), (134, 139, 15, 16), (135, 140, 13, 14), (137, 142, 18, 19), (127, 129, 96, 93), (112, 115, 81, 78), (118, 121, 87, 84), (124, 127, 93, 90), (109, 112, 78, 75), (115, 118, 84, 81), (121, 124, 90, 87), (133, 136, 25, 6), (100, 106, 73, 69), (72, 76, 40, 39), (132, 7, 28, 141), (67, 96, 129, 102), (70, 72, 39, 2), (130, 126, 27, 28), (123, 120, 22, 29), (117, 114, 24, 21), (111, 108, 26, 23), (126, 123, 29, 27), (120, 117, 21, 22), (114, 111, 23, 24), (108, 105, 25, 26), (106, 109, 75, 73), (103, 130, 28, 7), (51, 49, 46, 47), (49, 53, 45, 46), (53, 55, 44, 45), (55, 57, 43, 44), (57, 59, 42, 43), (59, 61, 41, 42), (61, 63, 40, 41), (63, 65, 39, 40), (30, 3, 64, 62), (62, 64, 65, 63), (31, 30, 62, 60), (60, 62, 63, 61), (32, 31, 60, 58), (58, 60, 61, 59), (33, 32, 58, 56), (56, 58, 59, 57), (34, 33, 56, 54), (54, 56, 57, 55), (35, 34, 54, 52), (52, 54, 55, 53), (36, 35, 52, 48), (48, 52, 53, 49), (37, 36, 48, 50), (50, 48, 49, 51), (11, 10, 51, 47), (10, 38, 50, 51), (4, 37, 50, 38), (2, 39, 65, 8), (8, 65, 64, 9), (3, 0, 9, 64), (73, 75, 77, 74), (74, 77, 76, 72), (75, 78, 80, 77), (77, 80, 79, 76), (78, 81, 83, 80), (80, 83, 82, 79), (81, 84, 86, 83), (83, 86, 85, 82), (84, 87, 89, 86), (86, 89, 88, 85), (87, 90, 92, 89), (89, 92, 91, 88), (90, 93, 95, 92), (92, 95, 94, 91), (93, 96, 98, 95), (95, 98, 97, 94), (69, 73, 74, 71), (71, 74, 72, 70), (66, 97, 98, 68), (68, 98, 96, 67), (11, 47, 97, 66), (130, 103, 104, 131), (131, 104, 102, 129), (99, 105, 107, 101), (101, 107, 106, 100), (105, 108, 110, 107), (107, 110, 109, 106), (108, 111, 113, 110), (110, 113, 112, 109), (111, 114, 116, 113), (113, 116, 115, 112), (114, 117, 119, 116), (116, 119, 118, 115), (117, 120, 122, 119), (119, 122, 121, 118), (120, 123, 125, 122), (122, 125, 124, 121), (123, 126, 128, 125), (125, 128, 127, 124), (126, 130, 131, 128), (128, 131, 129, 127), (6, 25, 105, 99), (5, 132, 141, 20), (1, 12, 136, 133), (27, 29, 142, 137), (23, 26, 140, 135), (21, 24, 139, 134), (29, 22, 138, 142), (28, 27, 137, 141), (26, 25, 136, 140), (24, 23, 135, 139), (22, 21, 134, 138)])
me_plane_001.polygons.foreach_set('use_smooth', [True] * 120)
me_plane_001.use_remesh_preserve_volume = False
me_plane_001.use_remesh_preserve_attributes = False
me_plane_001.use_mirror_vertex_groups = False
me_plane_001.update()

# ---- objects
ob_plane = bpy.data.objects.new('Plane', me_plane)
ob_plane_001 = bpy.data.objects.new('Plane.001', me_plane_001)

# ---- transforms, parenting, visibility, modifiers, constraints
ob_plane.location = (0.0, 0.0, 0.0)
ob_plane.lineart.crease_threshold = 0.0
_m = ob_plane.modifiers.new('Mirror', 'MIRROR')
_m.use_clip = True
_m = ob_plane.modifiers.new('Subsurf', 'SUBSURF')
_m.uv_smooth = 'PRESERVE_CORNERS'
_m.quality = 2
_m.levels = 2
_m.show_only_control_edges = False
ob_plane_001.location = (0.0, 0.0, 0.0)
ob_plane_001.lineart.crease_threshold = 0.0
_m = ob_plane_001.modifiers.new('Mirror', 'MIRROR')
_m.use_clip = True
_m = ob_plane_001.modifiers.new('Subsurf', 'SUBSURF')
_m.uv_smooth = 'PRESERVE_CORNERS'
_m.quality = 2
_m.levels = 2
_m.show_only_control_edges = False

# ---- collection membership
col_collection_1.objects.link(ob_plane)
col_collection_2.objects.link(ob_plane_001)

# ---- scene / render settings (as saved in the file)
scene.frame_start = 1; scene.frame_end = 250; scene.frame_set(0)
scene.render.engine = 'BLENDER_EEVEE_NEXT'
scene.render.resolution_percentage = 50
scene.render.dither_intensity = 0.0
scene.cycles.use_denoising = False
scene.cycles.samples = 128
scene.cycles.sampling_pattern = 'TABULATED_SOBOL'
scene.cycles.use_adaptive_sampling = False
scene.cycles.use_light_tree = False
scene.cycles.blur_glossy = 0.0
scene.cycles.sample_clamp_indirect = 0.0
scene.view_settings.view_transform = 'Standard'
bpy.context.view_layer.update()

# ---- added for rendering (the .blend has no active camera and no usable light): camera, sun
cam_auto = bpy.data.cameras.new('AutoCamera')
cam_auto.lens = 50.0
cam_auto.sensor_width = 36.0
cam_auto.clip_end = 1000.0
ob_auto_camera = bpy.data.objects.new('AutoCamera', cam_auto)
scene.collection.objects.link(ob_auto_camera)
ob_auto_camera.location = (2.5217, -4.33961, 2.56346)
ob_auto_camera.rotation_euler = (1.09748, -7.21219e-08, 0.694738)
scene.camera = ob_auto_camera
light_auto_sun = bpy.data.lights.new('AutoSun', 'SUN')
light_auto_sun.energy = 3.0
light_auto_sun.angle = 0.0523599
ob_auto_sun = bpy.data.objects.new('AutoSun', light_auto_sun)
scene.collection.objects.link(ob_auto_sun)
ob_auto_sun.rotation_euler = (0.872665, 0.174533, 0.523599)
bpy.context.view_layer.update()

